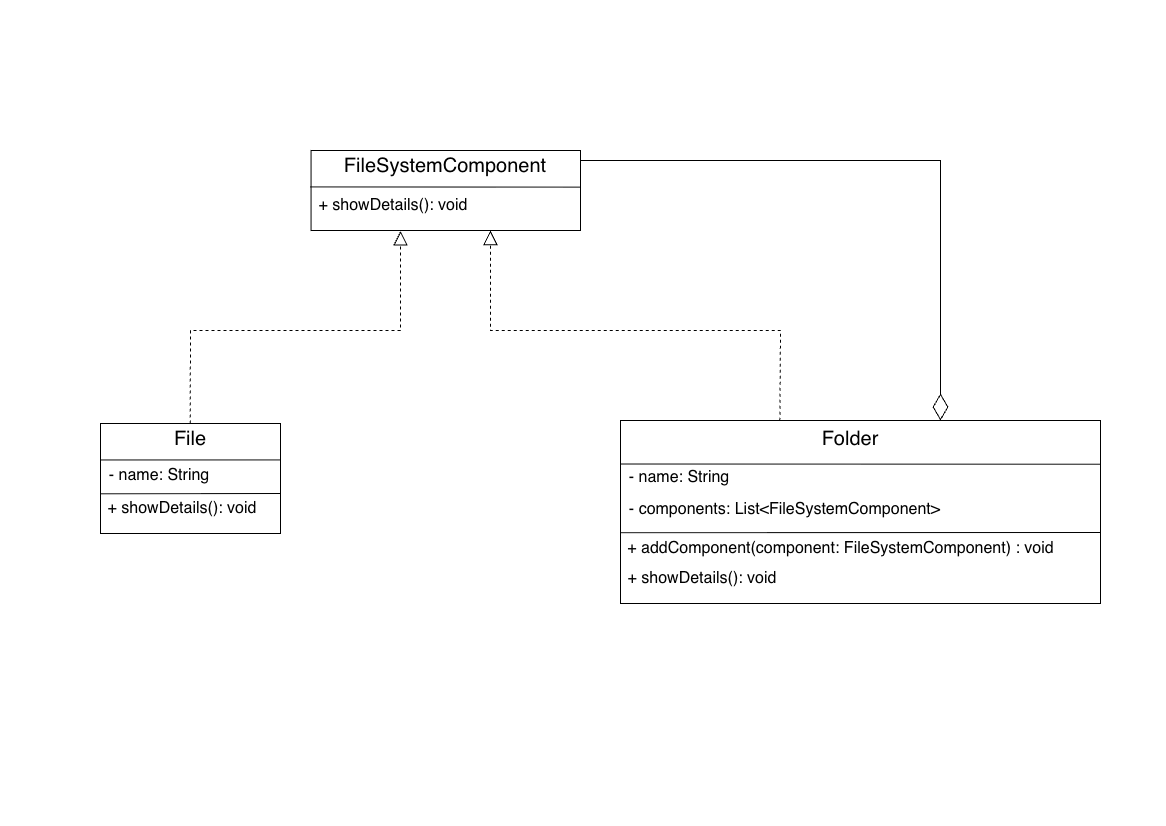

The diagram above was exported from draw.io. Its source (the exported page's mxGraphModel, read from the mxfile embedded in the PNG):
<mxGraphModel dx="1697" dy="1098" grid="1" gridSize="10" guides="1" tooltips="1" connect="1" arrows="1" fold="1" page="1" pageScale="1" pageWidth="583" pageHeight="413" math="0" shadow="0">
  <root>
    <mxCell id="0" />
    <mxCell id="1" parent="0" />
    <mxCell id="QH2AP09iXLkcrZmbjBY1-1" value="" style="rounded=0;whiteSpace=wrap;html=1;" vertex="1" parent="1">
      <mxGeometry x="310.56" y="150" width="269.44" height="80" as="geometry" />
    </mxCell>
    <mxCell id="QH2AP09iXLkcrZmbjBY1-2" value="" style="endArrow=none;html=1;rounded=0;entryX=0.999;entryY=0.458;entryDx=0;entryDy=0;entryPerimeter=0;exitX=-0.002;exitY=0.455;exitDx=0;exitDy=0;exitPerimeter=0;" edge="1" parent="1" source="QH2AP09iXLkcrZmbjBY1-1" target="QH2AP09iXLkcrZmbjBY1-1">
      <mxGeometry width="50" height="50" relative="1" as="geometry">
        <mxPoint x="390.97999999999996" y="194" as="sourcePoint" />
        <mxPoint x="659.9000000000001" y="194.40000000000003" as="targetPoint" />
      </mxGeometry>
    </mxCell>
    <mxCell id="QH2AP09iXLkcrZmbjBY1-3" value="&lt;span style=&quot;font-size: 20px;&quot;&gt;FileSystemComponent&lt;/span&gt;" style="text;html=1;align=center;verticalAlign=middle;whiteSpace=wrap;rounded=0;" vertex="1" parent="1">
      <mxGeometry x="330.28000000000003" y="150" width="230" height="30" as="geometry" />
    </mxCell>
    <mxCell id="QH2AP09iXLkcrZmbjBY1-4" value="&lt;span style=&quot;font-size: 16px;&quot;&gt;+ showDetails(): void&lt;/span&gt;" style="text;html=1;align=center;verticalAlign=middle;whiteSpace=wrap;rounded=0;" vertex="1" parent="1">
      <mxGeometry x="312.56" y="190" width="160" height="30" as="geometry" />
    </mxCell>
    <mxCell id="QH2AP09iXLkcrZmbjBY1-5" value="" style="rounded=0;whiteSpace=wrap;html=1;" vertex="1" parent="1">
      <mxGeometry x="100" y="423" width="180" height="110" as="geometry" />
    </mxCell>
    <mxCell id="QH2AP09iXLkcrZmbjBY1-6" value="" style="endArrow=none;html=1;rounded=0;exitX=0.001;exitY=0.215;exitDx=0;exitDy=0;exitPerimeter=0;entryX=0.999;entryY=0.331;entryDx=0;entryDy=0;entryPerimeter=0;" edge="1" parent="1" target="QH2AP09iXLkcrZmbjBY1-5">
      <mxGeometry width="50" height="50" relative="1" as="geometry">
        <mxPoint x="100.24000000000004" y="459.45000000000005" as="sourcePoint" />
        <mxPoint x="340" y="459.45000000000005" as="targetPoint" />
      </mxGeometry>
    </mxCell>
    <mxCell id="QH2AP09iXLkcrZmbjBY1-7" style="edgeStyle=orthogonalEdgeStyle;rounded=0;orthogonalLoop=1;jettySize=auto;html=1;exitX=0.5;exitY=1;exitDx=0;exitDy=0;" edge="1" parent="1" source="QH2AP09iXLkcrZmbjBY1-5" target="QH2AP09iXLkcrZmbjBY1-5">
      <mxGeometry relative="1" as="geometry" />
    </mxCell>
    <mxCell id="QH2AP09iXLkcrZmbjBY1-8" value="&lt;span style=&quot;font-size: 20px;&quot;&gt;File&lt;/span&gt;" style="text;html=1;align=center;verticalAlign=middle;whiteSpace=wrap;rounded=0;" vertex="1" parent="1">
      <mxGeometry x="155" y="423" width="70" height="30" as="geometry" />
    </mxCell>
    <mxCell id="QH2AP09iXLkcrZmbjBY1-9" value="&lt;span style=&quot;font-size: 16px;&quot;&gt;- name: String&lt;/span&gt;" style="text;html=1;align=center;verticalAlign=middle;whiteSpace=wrap;rounded=0;" vertex="1" parent="1">
      <mxGeometry x="104" y="463.51" width="110" height="22.99" as="geometry" />
    </mxCell>
    <mxCell id="QH2AP09iXLkcrZmbjBY1-10" value="" style="endArrow=none;html=1;rounded=0;exitX=-0.002;exitY=0.44;exitDx=0;exitDy=0;exitPerimeter=0;" edge="1" parent="1">
      <mxGeometry width="50" height="50" relative="1" as="geometry">
        <mxPoint x="100" y="493.27999999999986" as="sourcePoint" />
        <mxPoint x="280" y="493" as="targetPoint" />
      </mxGeometry>
    </mxCell>
    <mxCell id="QH2AP09iXLkcrZmbjBY1-11" value="" style="rounded=0;whiteSpace=wrap;html=1;" vertex="1" parent="1">
      <mxGeometry x="620" y="420" width="480" height="183" as="geometry" />
    </mxCell>
    <mxCell id="QH2AP09iXLkcrZmbjBY1-12" value="" style="endArrow=none;html=1;rounded=0;exitX=0.001;exitY=0.257;exitDx=0;exitDy=0;exitPerimeter=0;entryX=0.999;entryY=0.239;entryDx=0;entryDy=0;entryPerimeter=0;" edge="1" parent="1" target="QH2AP09iXLkcrZmbjBY1-11">
      <mxGeometry width="50" height="50" relative="1" as="geometry">
        <mxPoint x="620.0020000000001" y="463.5100000000001" as="sourcePoint" />
        <mxPoint x="951" y="464" as="targetPoint" />
      </mxGeometry>
    </mxCell>
    <mxCell id="QH2AP09iXLkcrZmbjBY1-13" style="edgeStyle=orthogonalEdgeStyle;rounded=0;orthogonalLoop=1;jettySize=auto;html=1;exitX=0.5;exitY=1;exitDx=0;exitDy=0;" edge="1" parent="1" source="QH2AP09iXLkcrZmbjBY1-11" target="QH2AP09iXLkcrZmbjBY1-11">
      <mxGeometry relative="1" as="geometry" />
    </mxCell>
    <mxCell id="QH2AP09iXLkcrZmbjBY1-14" value="&lt;span style=&quot;font-size: 20px;&quot;&gt;Folder&lt;/span&gt;" style="text;html=1;align=center;verticalAlign=middle;whiteSpace=wrap;rounded=0;" vertex="1" parent="1">
      <mxGeometry x="805" y="423" width="90" height="30" as="geometry" />
    </mxCell>
    <mxCell id="QH2AP09iXLkcrZmbjBY1-15" value="&lt;span style=&quot;font-size: 16px;&quot;&gt;- name: String&lt;/span&gt;" style="text;html=1;align=center;verticalAlign=middle;whiteSpace=wrap;rounded=0;" vertex="1" parent="1">
      <mxGeometry x="624" y="460" width="110" height="33.51" as="geometry" />
    </mxCell>
    <mxCell id="QH2AP09iXLkcrZmbjBY1-16" value="&lt;span style=&quot;font-size: 16px;&quot;&gt;- components:&amp;nbsp;List&amp;lt;FileSystemComponent&amp;gt;&lt;/span&gt;" style="text;html=1;align=center;verticalAlign=middle;whiteSpace=wrap;rounded=0;" vertex="1" parent="1">
      <mxGeometry x="624" y="493.51" width="321" height="30" as="geometry" />
    </mxCell>
    <mxCell id="QH2AP09iXLkcrZmbjBY1-17" value="" style="endArrow=block;dashed=1;endFill=0;endSize=12;html=1;rounded=0;exitX=0.495;exitY=-0.002;exitDx=0;exitDy=0;exitPerimeter=0;" edge="1" parent="1" source="QH2AP09iXLkcrZmbjBY1-8">
      <mxGeometry width="160" relative="1" as="geometry">
        <mxPoint x="195.15999999999997" y="447.23" as="sourcePoint" />
        <mxPoint x="400" y="230.5" as="targetPoint" />
        <Array as="points">
          <mxPoint x="190" y="330" />
          <mxPoint x="400" y="330" />
        </Array>
      </mxGeometry>
    </mxCell>
    <mxCell id="QH2AP09iXLkcrZmbjBY1-19" value="" style="endArrow=none;html=1;rounded=0;exitX=0;exitY=0.613;exitDx=0;exitDy=0;exitPerimeter=0;entryX=0.999;entryY=0.612;entryDx=0;entryDy=0;entryPerimeter=0;" edge="1" parent="1" target="QH2AP09iXLkcrZmbjBY1-11" source="QH2AP09iXLkcrZmbjBY1-11">
      <mxGeometry width="50" height="50" relative="1" as="geometry">
        <mxPoint x="620" y="532.89" as="sourcePoint" />
        <mxPoint x="1073.2159999999997" y="531.8899999999998" as="targetPoint" />
      </mxGeometry>
    </mxCell>
    <mxCell id="QH2AP09iXLkcrZmbjBY1-21" value="" style="endArrow=block;dashed=1;endFill=0;endSize=12;html=1;rounded=0;entryX=0.666;entryY=1.001;entryDx=0;entryDy=0;entryPerimeter=0;exitX=0.332;exitY=0.001;exitDx=0;exitDy=0;exitPerimeter=0;" edge="1" parent="1" source="QH2AP09iXLkcrZmbjBY1-11" target="QH2AP09iXLkcrZmbjBY1-1">
      <mxGeometry width="160" relative="1" as="geometry">
        <mxPoint x="848" y="418" as="sourcePoint" />
        <mxPoint x="480" y="231" as="targetPoint" />
        <Array as="points">
          <mxPoint x="780" y="330" />
          <mxPoint x="490" y="330" />
        </Array>
      </mxGeometry>
    </mxCell>
    <mxCell id="QH2AP09iXLkcrZmbjBY1-24" value="&lt;span style=&quot;font-size: 16px;&quot;&gt;+ showDetails(): void&lt;/span&gt;" style="text;html=1;align=center;verticalAlign=middle;whiteSpace=wrap;rounded=0;" vertex="1" parent="1">
      <mxGeometry x="102" y="493" width="160" height="30" as="geometry" />
    </mxCell>
    <mxCell id="QH2AP09iXLkcrZmbjBY1-25" value="&lt;span style=&quot;font-size: 16px;&quot;&gt;+ showDetails(): void&lt;/span&gt;" style="text;html=1;align=center;verticalAlign=middle;whiteSpace=wrap;rounded=0;" vertex="1" parent="1">
      <mxGeometry x="622" y="563" width="160" height="30" as="geometry" />
    </mxCell>
    <mxCell id="QH2AP09iXLkcrZmbjBY1-26" value="&lt;span style=&quot;font-size: 16px;&quot;&gt;+ addComponent(component:&amp;nbsp;FileSystemComponent)&amp;nbsp;: void&lt;/span&gt;" style="text;html=1;align=center;verticalAlign=middle;whiteSpace=wrap;rounded=0;" vertex="1" parent="1">
      <mxGeometry x="620" y="533" width="441" height="30" as="geometry" />
    </mxCell>
    <mxCell id="QH2AP09iXLkcrZmbjBY1-30" value="" style="endArrow=diamondThin;endFill=0;endSize=24;html=1;rounded=0;exitX=1.002;exitY=0.124;exitDx=0;exitDy=0;exitPerimeter=0;" edge="1" parent="1" source="QH2AP09iXLkcrZmbjBY1-1">
      <mxGeometry width="160" relative="1" as="geometry">
        <mxPoint x="600" y="160" as="sourcePoint" />
        <mxPoint x="940" y="420" as="targetPoint" />
        <Array as="points">
          <mxPoint x="940" y="160" />
        </Array>
      </mxGeometry>
    </mxCell>
  </root>
</mxGraphModel>